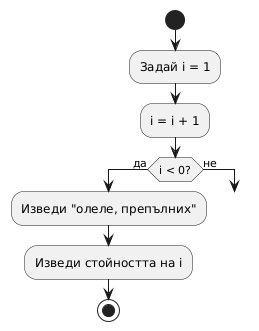

The diagram above was rendered by PlantUML. Its source (embedded in the PNG):
@startuml
start

:Задай i = 1;

label НачалоЦикъл

:i = i + 1;

if (i < 0?) then (да)
  :Изведи "олеле, препълних";
  :Изведи стойността на i;
  stop
else (не)
  goto НачалоЦикъл
endif
@enduml